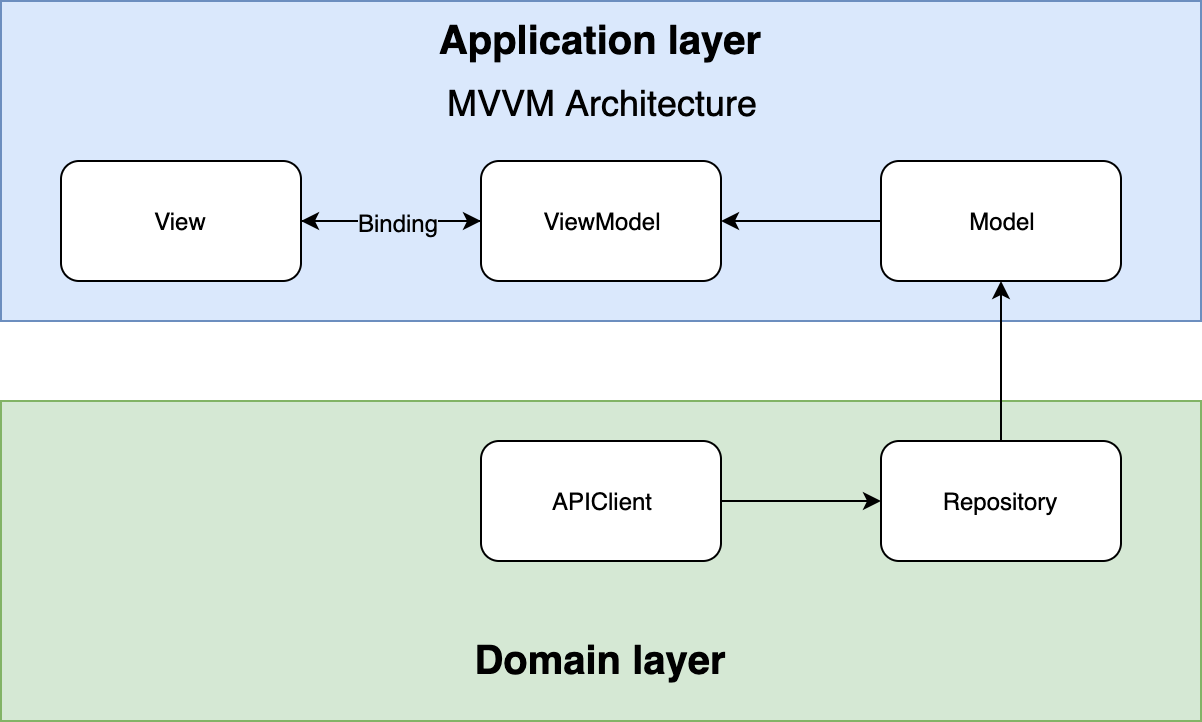

The diagram above was exported from draw.io. Its source (the exported page's mxGraphModel, read from the mxfile embedded in the PNG):
<mxGraphModel dx="932" dy="558" grid="1" gridSize="10" guides="1" tooltips="1" connect="1" arrows="1" fold="1" page="1" pageScale="1" pageWidth="850" pageHeight="1100" math="0" shadow="0">
  <root>
    <mxCell id="0" />
    <mxCell id="1" parent="0" />
    <mxCell id="thZwRsaQTYqkUEFV-VTb-20" value="" style="rounded=0;whiteSpace=wrap;html=1;fillColor=#d5e8d4;fontSize=18;strokeColor=#82b366;" vertex="1" parent="1">
      <mxGeometry x="80" y="280" width="600" height="160" as="geometry" />
    </mxCell>
    <mxCell id="thZwRsaQTYqkUEFV-VTb-17" value="" style="rounded=0;whiteSpace=wrap;html=1;fillColor=#dae8fc;strokeColor=#6c8ebf;" vertex="1" parent="1">
      <mxGeometry x="80" y="80" width="600" height="160" as="geometry" />
    </mxCell>
    <mxCell id="thZwRsaQTYqkUEFV-VTb-12" style="edgeStyle=orthogonalEdgeStyle;rounded=0;orthogonalLoop=1;jettySize=auto;html=1;exitX=0;exitY=0.5;exitDx=0;exitDy=0;entryX=1;entryY=0.5;entryDx=0;entryDy=0;" edge="1" parent="1" source="thZwRsaQTYqkUEFV-VTb-1" target="thZwRsaQTYqkUEFV-VTb-2">
      <mxGeometry relative="1" as="geometry" />
    </mxCell>
    <mxCell id="thZwRsaQTYqkUEFV-VTb-1" value="ViewModel" style="rounded=1;whiteSpace=wrap;html=1;" vertex="1" parent="1">
      <mxGeometry x="320" y="160" width="120" height="60" as="geometry" />
    </mxCell>
    <mxCell id="thZwRsaQTYqkUEFV-VTb-11" style="edgeStyle=orthogonalEdgeStyle;rounded=0;orthogonalLoop=1;jettySize=auto;html=1;exitX=1;exitY=0.5;exitDx=0;exitDy=0;entryX=0;entryY=0.5;entryDx=0;entryDy=0;" edge="1" parent="1" source="thZwRsaQTYqkUEFV-VTb-2" target="thZwRsaQTYqkUEFV-VTb-1">
      <mxGeometry relative="1" as="geometry" />
    </mxCell>
    <mxCell id="thZwRsaQTYqkUEFV-VTb-15" value="Binding" style="text;html=1;resizable=0;points=[];align=center;verticalAlign=middle;labelBackgroundColor=#DAE8FC;" vertex="1" connectable="0" parent="thZwRsaQTYqkUEFV-VTb-11">
      <mxGeometry x="0.075" relative="1" as="geometry">
        <mxPoint as="offset" />
      </mxGeometry>
    </mxCell>
    <mxCell id="thZwRsaQTYqkUEFV-VTb-2" value="View" style="rounded=1;whiteSpace=wrap;html=1;" vertex="1" parent="1">
      <mxGeometry x="110" y="160" width="120" height="60" as="geometry" />
    </mxCell>
    <mxCell id="thZwRsaQTYqkUEFV-VTb-10" style="edgeStyle=orthogonalEdgeStyle;rounded=0;orthogonalLoop=1;jettySize=auto;html=1;exitX=0;exitY=0.5;exitDx=0;exitDy=0;entryX=1;entryY=0.5;entryDx=0;entryDy=0;" edge="1" parent="1" source="thZwRsaQTYqkUEFV-VTb-4" target="thZwRsaQTYqkUEFV-VTb-1">
      <mxGeometry relative="1" as="geometry" />
    </mxCell>
    <mxCell id="thZwRsaQTYqkUEFV-VTb-4" value="Model" style="rounded=1;whiteSpace=wrap;html=1;" vertex="1" parent="1">
      <mxGeometry x="520" y="160" width="120" height="60" as="geometry" />
    </mxCell>
    <mxCell id="thZwRsaQTYqkUEFV-VTb-14" style="edgeStyle=orthogonalEdgeStyle;rounded=0;orthogonalLoop=1;jettySize=auto;html=1;exitX=0.5;exitY=0;exitDx=0;exitDy=0;entryX=0.5;entryY=1;entryDx=0;entryDy=0;" edge="1" parent="1" source="thZwRsaQTYqkUEFV-VTb-13" target="thZwRsaQTYqkUEFV-VTb-4">
      <mxGeometry relative="1" as="geometry" />
    </mxCell>
    <mxCell id="thZwRsaQTYqkUEFV-VTb-13" value="Repository" style="rounded=1;whiteSpace=wrap;html=1;" vertex="1" parent="1">
      <mxGeometry x="520" y="300" width="120" height="60" as="geometry" />
    </mxCell>
    <mxCell id="thZwRsaQTYqkUEFV-VTb-18" value="Application layer" style="text;html=1;strokeColor=none;fillColor=none;align=center;verticalAlign=middle;whiteSpace=wrap;rounded=0;fontSize=20;fontStyle=1" vertex="1" parent="1">
      <mxGeometry x="285" y="90" width="190" height="20" as="geometry" />
    </mxCell>
    <mxCell id="thZwRsaQTYqkUEFV-VTb-19" value="MVVM Architecture" style="text;html=1;strokeColor=none;fillColor=none;align=center;verticalAlign=middle;whiteSpace=wrap;rounded=0;fontSize=18;fontStyle=0" vertex="1" parent="1">
      <mxGeometry x="275" y="120" width="210" height="20" as="geometry" />
    </mxCell>
    <mxCell id="thZwRsaQTYqkUEFV-VTb-21" value="Domain layer" style="text;html=1;strokeColor=none;fillColor=none;align=center;verticalAlign=middle;whiteSpace=wrap;rounded=0;fontSize=20;fontStyle=1" vertex="1" parent="1">
      <mxGeometry x="300" y="400" width="160" height="20" as="geometry" />
    </mxCell>
    <mxCell id="thZwRsaQTYqkUEFV-VTb-27" style="edgeStyle=orthogonalEdgeStyle;rounded=0;orthogonalLoop=1;jettySize=auto;html=1;exitX=1;exitY=0.5;exitDx=0;exitDy=0;entryX=0;entryY=0.5;entryDx=0;entryDy=0;fontSize=18;" edge="1" parent="1" source="thZwRsaQTYqkUEFV-VTb-24" target="thZwRsaQTYqkUEFV-VTb-13">
      <mxGeometry relative="1" as="geometry" />
    </mxCell>
    <mxCell id="thZwRsaQTYqkUEFV-VTb-24" value="APIClient" style="rounded=1;whiteSpace=wrap;html=1;" vertex="1" parent="1">
      <mxGeometry x="320" y="300" width="120" height="60" as="geometry" />
    </mxCell>
  </root>
</mxGraphModel>